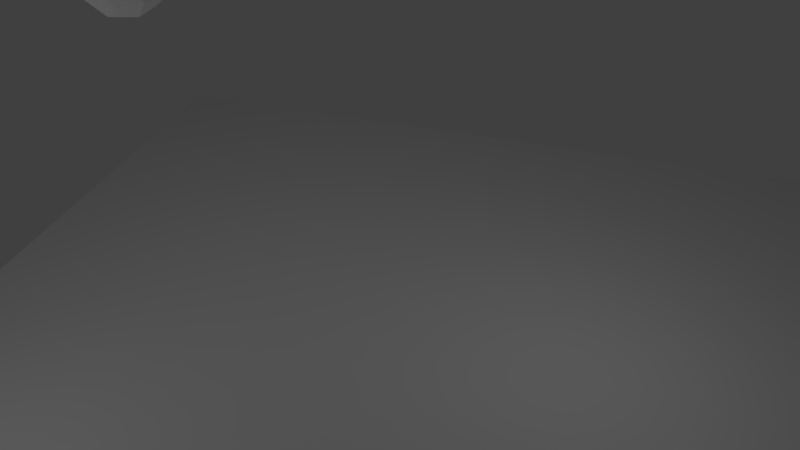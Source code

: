 # Source: bouncing_cube_challenge.blend  (saved by Blender 2.79.0; exported with 4.5.12 LTS)
import bpy
from mathutils import Matrix  # noqa: F401  (used for matrix-valued properties, if any)

bpy.ops.wm.read_factory_settings(use_empty=True)
scene = bpy.context.scene
scene.name = 'Scene'

# ---- collections
col_collection_1 = bpy.data.collections.new('Collection 1'); scene.collection.children.link(col_collection_1)

# ---- world
world_world = bpy.data.worlds.new('World'); scene.world = world_world
world_world.color = (0.05088, 0.05088, 0.05088)
world_world.use_sun_shadow = False
world_world.sun_shadow_jitter_overblur = 0.0
world_world.cycles.sampling_method = 'MANUAL'

# ---- cameras
cam_camera = bpy.data.cameras.new('Camera')
cam_camera.clip_end = 100.0
cam_camera.lens = 35.0
cam_camera.sensor_width = 32.0
cam_camera.sensor_height = 18.0
cam_camera.ortho_scale = 7.314
cam_camera.dof.focus_distance = 0.0
cam_camera.dof.aperture_fstop = 128.0

# ---- lights
light_lamp_002 = bpy.data.lights.new('Lamp.002', 'POINT')
light_lamp_002.transmission_factor = 0.0
light_lamp_002.cutoff_distance = 30.0
light_lamp_002.energy = 100.0
light_lamp_002.shadow_buffer_clip_start = 1.001
light_lamp_002.shadow_soft_size = 0.1
light_lamp_002.shadow_maximum_resolution = 0.006
light_lamp_002.use_absolute_resolution = True
light_lamp_001 = bpy.data.lights.new('Lamp.001', 'POINT')
light_lamp_001.transmission_factor = 0.0
light_lamp_001.cutoff_distance = 30.0
light_lamp_001.energy = 100.0
light_lamp_001.shadow_buffer_clip_start = 1.001
light_lamp_001.shadow_soft_size = 0.1
light_lamp_001.shadow_maximum_resolution = 0.006
light_lamp_001.use_absolute_resolution = True
light_lamp = bpy.data.lights.new('Lamp', 'POINT')
light_lamp.transmission_factor = 0.0
light_lamp.cutoff_distance = 30.0
light_lamp.energy = 100.0
light_lamp.shadow_buffer_clip_start = 1.001
light_lamp.shadow_soft_size = 0.1
light_lamp.shadow_maximum_resolution = 0.006
light_lamp.use_absolute_resolution = True

# ---- meshes
me_plane = bpy.data.meshes.new('Plane')
me_plane.from_pydata([(-1.0, -1.0, 0.0), (1.0, -1.0, 0.0), (-1.0, 1.0, 0.0), (1.0, 1.0, 0.0)], [], [(0, 1, 3, 2)])
me_plane.use_remesh_preserve_volume = False
me_plane.use_remesh_preserve_attributes = False
me_plane.use_mirror_vertex_groups = False
me_plane.update()
me_icosphere = bpy.data.meshes.new('Icosphere')
me_icosphere.from_pydata([(0.0, 0.0, -1.0), (0.7236, -0.5257, -0.4472), (-0.2764, -0.8506, -0.4472), (-0.8944, 0.0, -0.4472), (-0.2764, 0.8506, -0.4472), (0.7236, 0.5257, -0.4472), (0.2764, -0.8506, 0.4472), (-0.7236, -0.5257, 0.4472), (-0.7236, 0.5257, 0.4472), (0.2764, 0.8506, 0.4472), (0.8944, 0.0, 0.4472), (0.0, 0.0, 1.0), (-0.1625, -0.5, -0.8507), (0.4253, -0.309, -0.8507), (0.2629, -0.809, -0.5257), (0.8506, 0.0, -0.5257), (0.4253, 0.309, -0.8507), (-0.5257, 0.0, -0.8507), (-0.6882, -0.5, -0.5257), (-0.1625, 0.5, -0.8507), (-0.6882, 0.5, -0.5257), (0.2629, 0.809, -0.5257), (0.9511, -0.309, 0.0), (0.9511, 0.309, 0.0), (0.0, -1.0, 0.0), (0.5878, -0.809, 0.0), (-0.9511, -0.309, 0.0), (-0.5878, -0.809, 0.0), (-0.5878, 0.809, 0.0), (-0.9511, 0.309, 0.0), (0.5878, 0.809, 0.0), (0.0, 1.0, 0.0), (0.6882, -0.5, 0.5257), (-0.2629, -0.809, 0.5257), (-0.8506, 0.0, 0.5257), (-0.2629, 0.809, 0.5257), (0.6882, 0.5, 0.5257), (0.1625, -0.5, 0.8507), (0.5257, 0.0, 0.8507), (-0.4253, -0.309, 0.8507), (-0.4253, 0.309, 0.8507), (0.1625, 0.5, 0.8507)], [], [(0, 13, 12), (1, 13, 15), (0, 12, 17), (0, 17, 19), (0, 19, 16), (1, 15, 22), (2, 14, 24), (3, 18, 26), (4, 20, 28), (5, 21, 30), (1, 22, 25), (2, 24, 27), (3, 26, 29), (4, 28, 31), (5, 30, 23), (6, 32, 37), (7, 33, 39), (8, 34, 40), (9, 35, 41), (10, 36, 38), (38, 41, 11), (38, 36, 41), (36, 9, 41), (41, 40, 11), (41, 35, 40), (35, 8, 40), (40, 39, 11), (40, 34, 39), (34, 7, 39), (39, 37, 11), (39, 33, 37), (33, 6, 37), (37, 38, 11), (37, 32, 38), (32, 10, 38), (23, 36, 10), (23, 30, 36), (30, 9, 36), (31, 35, 9), (31, 28, 35), (28, 8, 35), (29, 34, 8), (29, 26, 34), (26, 7, 34), (27, 33, 7), (27, 24, 33), (24, 6, 33), (25, 32, 6), (25, 22, 32), (22, 10, 32), (30, 31, 9), (30, 21, 31), (21, 4, 31), (28, 29, 8), (28, 20, 29), (20, 3, 29), (26, 27, 7), (26, 18, 27), (18, 2, 27), (24, 25, 6), (24, 14, 25), (14, 1, 25), (22, 23, 10), (22, 15, 23), (15, 5, 23), (16, 21, 5), (16, 19, 21), (19, 4, 21), (19, 20, 4), (19, 17, 20), (17, 3, 20), (17, 18, 3), (17, 12, 18), (12, 2, 18), (15, 16, 5), (15, 13, 16), (13, 0, 16), (12, 14, 2), (12, 13, 14), (13, 1, 14)])
me_icosphere.use_remesh_preserve_volume = False
me_icosphere.use_remesh_preserve_attributes = False
me_icosphere.use_mirror_vertex_groups = False
me_icosphere.update()

# ---- objects
ob_lamp_002 = bpy.data.objects.new('Lamp.002', light_lamp_002)
ob_lamp_001 = bpy.data.objects.new('Lamp.001', light_lamp_001)
ob_plane = bpy.data.objects.new('Plane', me_plane)
ob_icosphere = bpy.data.objects.new('Icosphere', me_icosphere)
ob_lamp = bpy.data.objects.new('Lamp', light_lamp)
ob_camera = bpy.data.objects.new('Camera', cam_camera)

# ---- transforms, parenting, visibility, modifiers, constraints
ob_lamp_002.location = (-7.648, -6.339, 5.545)
ob_lamp_002.rotation_euler = (0.6503, 0.05522, 1.866)
ob_lamp_002.lock_rotations_4d = False
ob_lamp_002.empty_display_type = 'ARROWS'
ob_lamp_002.color = (0.0, 0.0, 0.0, 0.0)
ob_lamp_002.lineart.crease_threshold = 0.0
ob_lamp_001.location = (-4.489, 2.243, 9.819)
ob_lamp_001.rotation_euler = (0.6503, 0.05522, 1.866)
ob_lamp_001.lock_rotations_4d = False
ob_lamp_001.empty_display_type = 'ARROWS'
ob_lamp_001.color = (0.0, 0.0, 0.0, 0.0)
ob_lamp_001.lineart.crease_threshold = 0.0
ob_plane.location = (0.0, 0.0, -1.0)
ob_plane.scale = (12.0, 12.0, 12.0)
ob_plane.lineart.crease_threshold = 0.0
ob_icosphere.location = (-6.0, 0.0, 8.09)
ob_icosphere.lineart.crease_threshold = 0.0
ob_lamp.location = (4.076, 1.005, 5.904)
ob_lamp.rotation_euler = (0.6503, 0.05522, 1.866)
ob_lamp.lock_rotations_4d = False
ob_lamp.empty_display_type = 'ARROWS'
ob_lamp.color = (0.0, 0.0, 0.0, 0.0)
ob_lamp.lineart.crease_threshold = 0.0
ob_camera.location = (4.194, -14.53, 13.48)
ob_camera.rotation_euler = (0.9756, -1.011e-05, 0.3018)
ob_camera.lock_rotations_4d = False
ob_camera.empty_display_type = 'ARROWS'
ob_camera.color = (0.0, 0.0, 0.0, 0.0)
ob_camera.display_type = 'WIRE'
ob_camera.lineart.crease_threshold = 0.0

# ---- collection membership
col_collection_1.objects.link(ob_lamp_002)
col_collection_1.objects.link(ob_lamp_001)
col_collection_1.objects.link(ob_plane)
col_collection_1.objects.link(ob_icosphere)
col_collection_1.objects.link(ob_lamp)
col_collection_1.objects.link(ob_camera)

# ---- scene / render settings (as saved in the file)
scene.camera = ob_camera
scene.frame_start = 1; scene.frame_end = 125; scene.frame_set(1)
scene.render.engine = 'BLENDER_EEVEE_NEXT'
scene.render.image_settings.file_format = 'FFMPEG'
scene.render.fps = 25
scene.render.dither_intensity = 0.0
scene.cycles.use_denoising = False
scene.cycles.samples = 128
scene.cycles.sampling_pattern = 'TABULATED_SOBOL'
scene.cycles.use_adaptive_sampling = False
scene.cycles.use_light_tree = False
scene.cycles.blur_glossy = 0.0
scene.cycles.sample_clamp_indirect = 0.0
scene.view_settings.view_transform = 'Standard'
bpy.context.view_layer.update()
